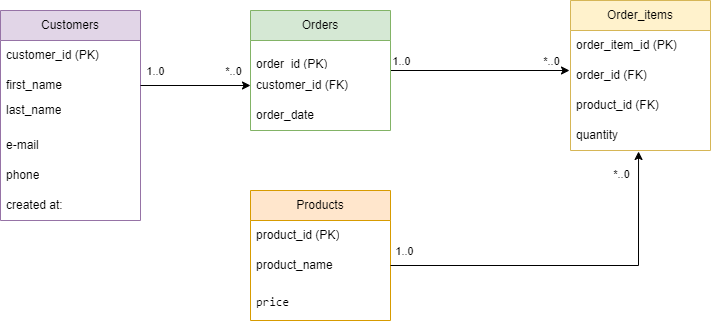

The diagram above was exported from draw.io. Its source (the exported page's mxGraphModel, read from the mxfile embedded in the PNG):
<mxGraphModel dx="1330" dy="523" grid="1" gridSize="10" guides="1" tooltips="1" connect="1" arrows="1" fold="1" page="1" pageScale="1" pageWidth="827" pageHeight="1169" math="0" shadow="0">
  <root>
    <mxCell id="0" />
    <mxCell id="1" parent="0" />
    <mxCell id="wwocOPpPUrYoWgGry7V9-30" edge="1" parent="1" source="wwocOPpPUrYoWgGry7V9-5" style="edgeStyle=orthogonalEdgeStyle;rounded=0;orthogonalLoop=1;jettySize=auto;html=1;">
      <mxGeometry relative="1" as="geometry">
        <mxPoint x="619" y="220" as="targetPoint" />
      </mxGeometry>
    </mxCell>
    <mxCell id="wwocOPpPUrYoWgGry7V9-32" connectable="0" parent="wwocOPpPUrYoWgGry7V9-30" style="edgeLabel;html=1;align=center;verticalAlign=middle;resizable=0;points=[];" value="1..0" vertex="1">
      <mxGeometry relative="1" x="-0.5754" as="geometry">
        <mxPoint x="-28" y="-10" as="offset" />
      </mxGeometry>
    </mxCell>
    <mxCell id="wwocOPpPUrYoWgGry7V9-33" connectable="0" parent="wwocOPpPUrYoWgGry7V9-30" style="edgeLabel;html=1;align=center;verticalAlign=middle;resizable=0;points=[];" value="*..0" vertex="1">
      <mxGeometry relative="1" x="0.6983" y="1" as="geometry">
        <mxPoint x="8" y="-9" as="offset" />
      </mxGeometry>
    </mxCell>
    <mxCell id="wwocOPpPUrYoWgGry7V9-5" parent="1" style="swimlane;fontStyle=0;childLayout=stackLayout;horizontal=1;startSize=30;horizontalStack=0;resizeParent=1;resizeParentMax=0;resizeLast=0;collapsible=1;marginBottom=0;whiteSpace=wrap;html=1;fillColor=#d5e8d4;strokeColor=#82b366;" value="Orders" vertex="1">
      <mxGeometry height="120" width="140" x="300" y="160" as="geometry" />
    </mxCell>
    <mxCell id="wwocOPpPUrYoWgGry7V9-6" parent="wwocOPpPUrYoWgGry7V9-5" style="text;strokeColor=none;fillColor=none;align=left;verticalAlign=middle;spacingLeft=4;spacingRight=4;overflow=hidden;points=[[0,0.5],[1,0.5]];portConstraint=eastwest;rotatable=0;whiteSpace=wrap;html=1;" value="&#10;order_id (PK)&#10;&#10;" vertex="1">
      <mxGeometry height="30" width="140" y="30" as="geometry" />
    </mxCell>
    <mxCell id="wwocOPpPUrYoWgGry7V9-7" parent="wwocOPpPUrYoWgGry7V9-5" style="text;strokeColor=none;fillColor=none;align=left;verticalAlign=middle;spacingLeft=4;spacingRight=4;overflow=hidden;points=[[0,0.5],[1,0.5]];portConstraint=eastwest;rotatable=0;whiteSpace=wrap;html=1;" value="customer_id (FK)" vertex="1">
      <mxGeometry height="30" width="140" y="60" as="geometry" />
    </mxCell>
    <mxCell id="wwocOPpPUrYoWgGry7V9-8" parent="wwocOPpPUrYoWgGry7V9-5" style="text;strokeColor=none;fillColor=none;align=left;verticalAlign=middle;spacingLeft=4;spacingRight=4;overflow=hidden;points=[[0,0.5],[1,0.5]];portConstraint=eastwest;rotatable=0;whiteSpace=wrap;html=1;" value="order_date" vertex="1">
      <mxGeometry height="30" width="140" y="90" as="geometry" />
    </mxCell>
    <mxCell id="wwocOPpPUrYoWgGry7V9-9" parent="1" style="swimlane;fontStyle=0;childLayout=stackLayout;horizontal=1;startSize=30;horizontalStack=0;resizeParent=1;resizeParentMax=0;resizeLast=0;collapsible=1;marginBottom=0;whiteSpace=wrap;html=1;fillColor=#fff2cc;strokeColor=#d6b656;" value="Order_items" vertex="1">
      <mxGeometry height="150" width="140" x="620" y="150" as="geometry" />
    </mxCell>
    <mxCell id="wwocOPpPUrYoWgGry7V9-10" parent="wwocOPpPUrYoWgGry7V9-9" style="text;strokeColor=none;fillColor=none;align=left;verticalAlign=middle;spacingLeft=4;spacingRight=4;overflow=hidden;points=[[0,0.5],[1,0.5]];portConstraint=eastwest;rotatable=0;whiteSpace=wrap;html=1;" value="order_item_id (PK)" vertex="1">
      <mxGeometry height="30" width="140" y="30" as="geometry" />
    </mxCell>
    <mxCell id="wwocOPpPUrYoWgGry7V9-11" parent="wwocOPpPUrYoWgGry7V9-9" style="text;strokeColor=none;fillColor=none;align=left;verticalAlign=middle;spacingLeft=4;spacingRight=4;overflow=hidden;points=[[0,0.5],[1,0.5]];portConstraint=eastwest;rotatable=0;whiteSpace=wrap;html=1;" value="order_id (FK)" vertex="1">
      <mxGeometry height="30" width="140" y="60" as="geometry" />
    </mxCell>
    <mxCell id="wwocOPpPUrYoWgGry7V9-12" parent="wwocOPpPUrYoWgGry7V9-9" style="text;strokeColor=none;fillColor=none;align=left;verticalAlign=middle;spacingLeft=4;spacingRight=4;overflow=hidden;points=[[0,0.5],[1,0.5]];portConstraint=eastwest;rotatable=0;whiteSpace=wrap;html=1;" value="product_id (FK)" vertex="1">
      <mxGeometry height="30" width="140" y="90" as="geometry" />
    </mxCell>
    <mxCell id="wwocOPpPUrYoWgGry7V9-26" parent="wwocOPpPUrYoWgGry7V9-9" style="text;strokeColor=none;fillColor=none;align=left;verticalAlign=middle;spacingLeft=4;spacingRight=4;overflow=hidden;points=[[0,0.5],[1,0.5]];portConstraint=eastwest;rotatable=0;whiteSpace=wrap;html=1;" value="quantity" vertex="1">
      <mxGeometry height="30" width="140" y="120" as="geometry" />
    </mxCell>
    <mxCell id="wwocOPpPUrYoWgGry7V9-13" parent="1" style="swimlane;fontStyle=0;childLayout=stackLayout;horizontal=1;startSize=30;horizontalStack=0;resizeParent=1;resizeParentMax=0;resizeLast=0;collapsible=1;marginBottom=0;whiteSpace=wrap;html=1;fillColor=#ffe6cc;strokeColor=#d79b00;" value="Products" vertex="1">
      <mxGeometry height="130" width="140" x="300" y="340" as="geometry" />
    </mxCell>
    <mxCell id="wwocOPpPUrYoWgGry7V9-14" parent="wwocOPpPUrYoWgGry7V9-13" style="text;strokeColor=none;fillColor=none;align=left;verticalAlign=middle;spacingLeft=4;spacingRight=4;overflow=hidden;points=[[0,0.5],[1,0.5]];portConstraint=eastwest;rotatable=0;whiteSpace=wrap;html=1;" value="product_id (PK)" vertex="1">
      <mxGeometry height="30" width="140" y="30" as="geometry" />
    </mxCell>
    <mxCell id="wwocOPpPUrYoWgGry7V9-15" parent="wwocOPpPUrYoWgGry7V9-13" style="text;strokeColor=none;fillColor=none;align=left;verticalAlign=middle;spacingLeft=4;spacingRight=4;overflow=hidden;points=[[0,0.5],[1,0.5]];portConstraint=eastwest;rotatable=0;whiteSpace=wrap;html=1;" value="product_name" vertex="1">
      <mxGeometry height="30" width="140" y="60" as="geometry" />
    </mxCell>
    <mxCell id="wwocOPpPUrYoWgGry7V9-16" parent="wwocOPpPUrYoWgGry7V9-13" style="text;strokeColor=none;fillColor=none;align=left;verticalAlign=middle;spacingLeft=4;spacingRight=4;overflow=hidden;points=[[0,0.5],[1,0.5]];portConstraint=eastwest;rotatable=0;whiteSpace=wrap;html=1;" value="&lt;pre class=&quot;overflow-visible! px-0!&quot; data-start=&quot;245&quot; data-end=&quot;652&quot;&gt;&lt;div class=&quot;relative w-full mt-4 mb-1&quot;&gt;&lt;div class=&quot;&quot;&gt;&lt;div class=&quot;relative&quot;&gt;&lt;div class=&quot;h-full min-h-0 min-w-0&quot;&gt;&lt;div class=&quot;h-full min-h-0 min-w-0&quot;&gt;&lt;div class=&quot;border border-token-border-light border-radius-3xl corner-superellipse/1.1 rounded-3xl&quot;&gt;&lt;div class=&quot;h-full w-full border-radius-3xl bg-token-bg-elevated-secondary corner-superellipse/1.1 overflow-clip rounded-3xl lxnfua_clipPathFallback&quot;&gt;&lt;div class=&quot;pe-11 pt-3&quot;&gt;&lt;div class=&quot;relative z-0 flex max-w-full&quot;&gt;&lt;div id=&quot;code-block-viewer&quot; dir=&quot;ltr&quot; class=&quot;q9tKkq_viewer cm-editor z-10 light:cm-light dark:cm-light flex h-full w-full flex-col items-stretch ͼ5 ͼj&quot;&gt;&lt;div class=&quot;cm-scroller&quot;&gt;&lt;div class=&quot;cm-content q9tKkq_readonly&quot;&gt;price&lt;/div&gt;&lt;/div&gt;&lt;/div&gt;&lt;/div&gt;&lt;/div&gt;&lt;/div&gt;&lt;/div&gt;&lt;/div&gt;&lt;/div&gt;&lt;div class=&quot;&quot;&gt;&lt;div class=&quot;&quot;&gt;&lt;/div&gt;&lt;/div&gt;&lt;/div&gt;&lt;/div&gt;&lt;/div&gt;&lt;/pre&gt;" vertex="1">
      <mxGeometry height="40" width="140" y="90" as="geometry" />
    </mxCell>
    <mxCell id="wwocOPpPUrYoWgGry7V9-17" parent="1" style="swimlane;fontStyle=0;childLayout=stackLayout;horizontal=1;startSize=30;horizontalStack=0;resizeParent=1;resizeParentMax=0;resizeLast=0;collapsible=1;marginBottom=0;whiteSpace=wrap;html=1;fillColor=#e1d5e7;strokeColor=#9673a6;" value="Customers" vertex="1">
      <mxGeometry height="210" width="140" x="50" y="160" as="geometry" />
    </mxCell>
    <mxCell id="wwocOPpPUrYoWgGry7V9-18" parent="wwocOPpPUrYoWgGry7V9-17" style="text;strokeColor=none;fillColor=none;align=left;verticalAlign=middle;spacingLeft=4;spacingRight=4;overflow=hidden;points=[[0,0.5],[1,0.5]];portConstraint=eastwest;rotatable=0;whiteSpace=wrap;html=1;" value="customer_id (PK)" vertex="1">
      <mxGeometry height="30" width="140" y="30" as="geometry" />
    </mxCell>
    <mxCell id="wwocOPpPUrYoWgGry7V9-19" parent="wwocOPpPUrYoWgGry7V9-17" style="text;strokeColor=none;fillColor=none;align=left;verticalAlign=middle;spacingLeft=4;spacingRight=4;overflow=hidden;points=[[0,0.5],[1,0.5]];portConstraint=eastwest;rotatable=0;whiteSpace=wrap;html=1;" value="first_name" vertex="1">
      <mxGeometry height="30" width="140" y="60" as="geometry" />
    </mxCell>
    <mxCell id="wwocOPpPUrYoWgGry7V9-20" parent="wwocOPpPUrYoWgGry7V9-17" style="text;strokeColor=none;fillColor=none;align=left;verticalAlign=middle;spacingLeft=4;spacingRight=4;overflow=hidden;points=[[0,0.5],[1,0.5]];portConstraint=eastwest;rotatable=0;whiteSpace=wrap;html=1;" value="last_name&lt;div&gt;&lt;br&gt;&lt;/div&gt;" vertex="1">
      <mxGeometry height="30" width="140" y="90" as="geometry" />
    </mxCell>
    <mxCell id="wwocOPpPUrYoWgGry7V9-23" parent="wwocOPpPUrYoWgGry7V9-17" style="text;strokeColor=none;fillColor=none;align=left;verticalAlign=middle;spacingLeft=4;spacingRight=4;overflow=hidden;points=[[0,0.5],[1,0.5]];portConstraint=eastwest;rotatable=0;whiteSpace=wrap;html=1;" value="e-mail" vertex="1">
      <mxGeometry height="30" width="140" y="120" as="geometry" />
    </mxCell>
    <mxCell id="wwocOPpPUrYoWgGry7V9-24" parent="wwocOPpPUrYoWgGry7V9-17" style="text;strokeColor=none;fillColor=none;align=left;verticalAlign=middle;spacingLeft=4;spacingRight=4;overflow=hidden;points=[[0,0.5],[1,0.5]];portConstraint=eastwest;rotatable=0;whiteSpace=wrap;html=1;" value="phone" vertex="1">
      <mxGeometry height="30" width="140" y="150" as="geometry" />
    </mxCell>
    <mxCell id="wwocOPpPUrYoWgGry7V9-25" parent="wwocOPpPUrYoWgGry7V9-17" style="text;strokeColor=none;fillColor=none;align=left;verticalAlign=middle;spacingLeft=4;spacingRight=4;overflow=hidden;points=[[0,0.5],[1,0.5]];portConstraint=eastwest;rotatable=0;whiteSpace=wrap;html=1;" value="created at:" vertex="1">
      <mxGeometry height="30" width="140" y="180" as="geometry" />
    </mxCell>
    <mxCell id="wwocOPpPUrYoWgGry7V9-27" edge="1" parent="1" source="wwocOPpPUrYoWgGry7V9-15" style="edgeStyle=orthogonalEdgeStyle;rounded=0;orthogonalLoop=1;jettySize=auto;html=1;entryX=0.486;entryY=1.033;entryDx=0;entryDy=0;entryPerimeter=0;" target="wwocOPpPUrYoWgGry7V9-26">
      <mxGeometry relative="1" as="geometry" />
    </mxCell>
    <mxCell id="wwocOPpPUrYoWgGry7V9-28" connectable="0" parent="wwocOPpPUrYoWgGry7V9-27" style="edgeLabel;html=1;align=center;verticalAlign=middle;resizable=0;points=[];" value="1..0" vertex="1">
      <mxGeometry relative="1" x="-0.9255" as="geometry">
        <mxPoint y="-15" as="offset" />
      </mxGeometry>
    </mxCell>
    <mxCell id="wwocOPpPUrYoWgGry7V9-29" connectable="0" parent="wwocOPpPUrYoWgGry7V9-27" style="edgeLabel;html=1;align=center;verticalAlign=middle;resizable=0;points=[];" value="*..0" vertex="1">
      <mxGeometry relative="1" x="0.8695" as="geometry">
        <mxPoint x="-18" y="-2" as="offset" />
      </mxGeometry>
    </mxCell>
    <mxCell id="wwocOPpPUrYoWgGry7V9-34" edge="1" parent="1" source="wwocOPpPUrYoWgGry7V9-19" style="edgeStyle=orthogonalEdgeStyle;rounded=0;orthogonalLoop=1;jettySize=auto;html=1;entryX=0;entryY=0.5;entryDx=0;entryDy=0;" target="wwocOPpPUrYoWgGry7V9-7">
      <mxGeometry relative="1" as="geometry" />
    </mxCell>
    <mxCell id="wwocOPpPUrYoWgGry7V9-35" connectable="0" parent="wwocOPpPUrYoWgGry7V9-34" style="edgeLabel;html=1;align=center;verticalAlign=middle;resizable=0;points=[];" value="1..0" vertex="1">
      <mxGeometry relative="1" x="-0.7455" as="geometry">
        <mxPoint y="-15" as="offset" />
      </mxGeometry>
    </mxCell>
    <mxCell id="wwocOPpPUrYoWgGry7V9-36" connectable="0" parent="wwocOPpPUrYoWgGry7V9-34" style="edgeLabel;html=1;align=center;verticalAlign=middle;resizable=0;points=[];" value="*..0" vertex="1">
      <mxGeometry relative="1" x="0.6727" as="geometry">
        <mxPoint y="-15" as="offset" />
      </mxGeometry>
    </mxCell>
  </root>
</mxGraphModel>